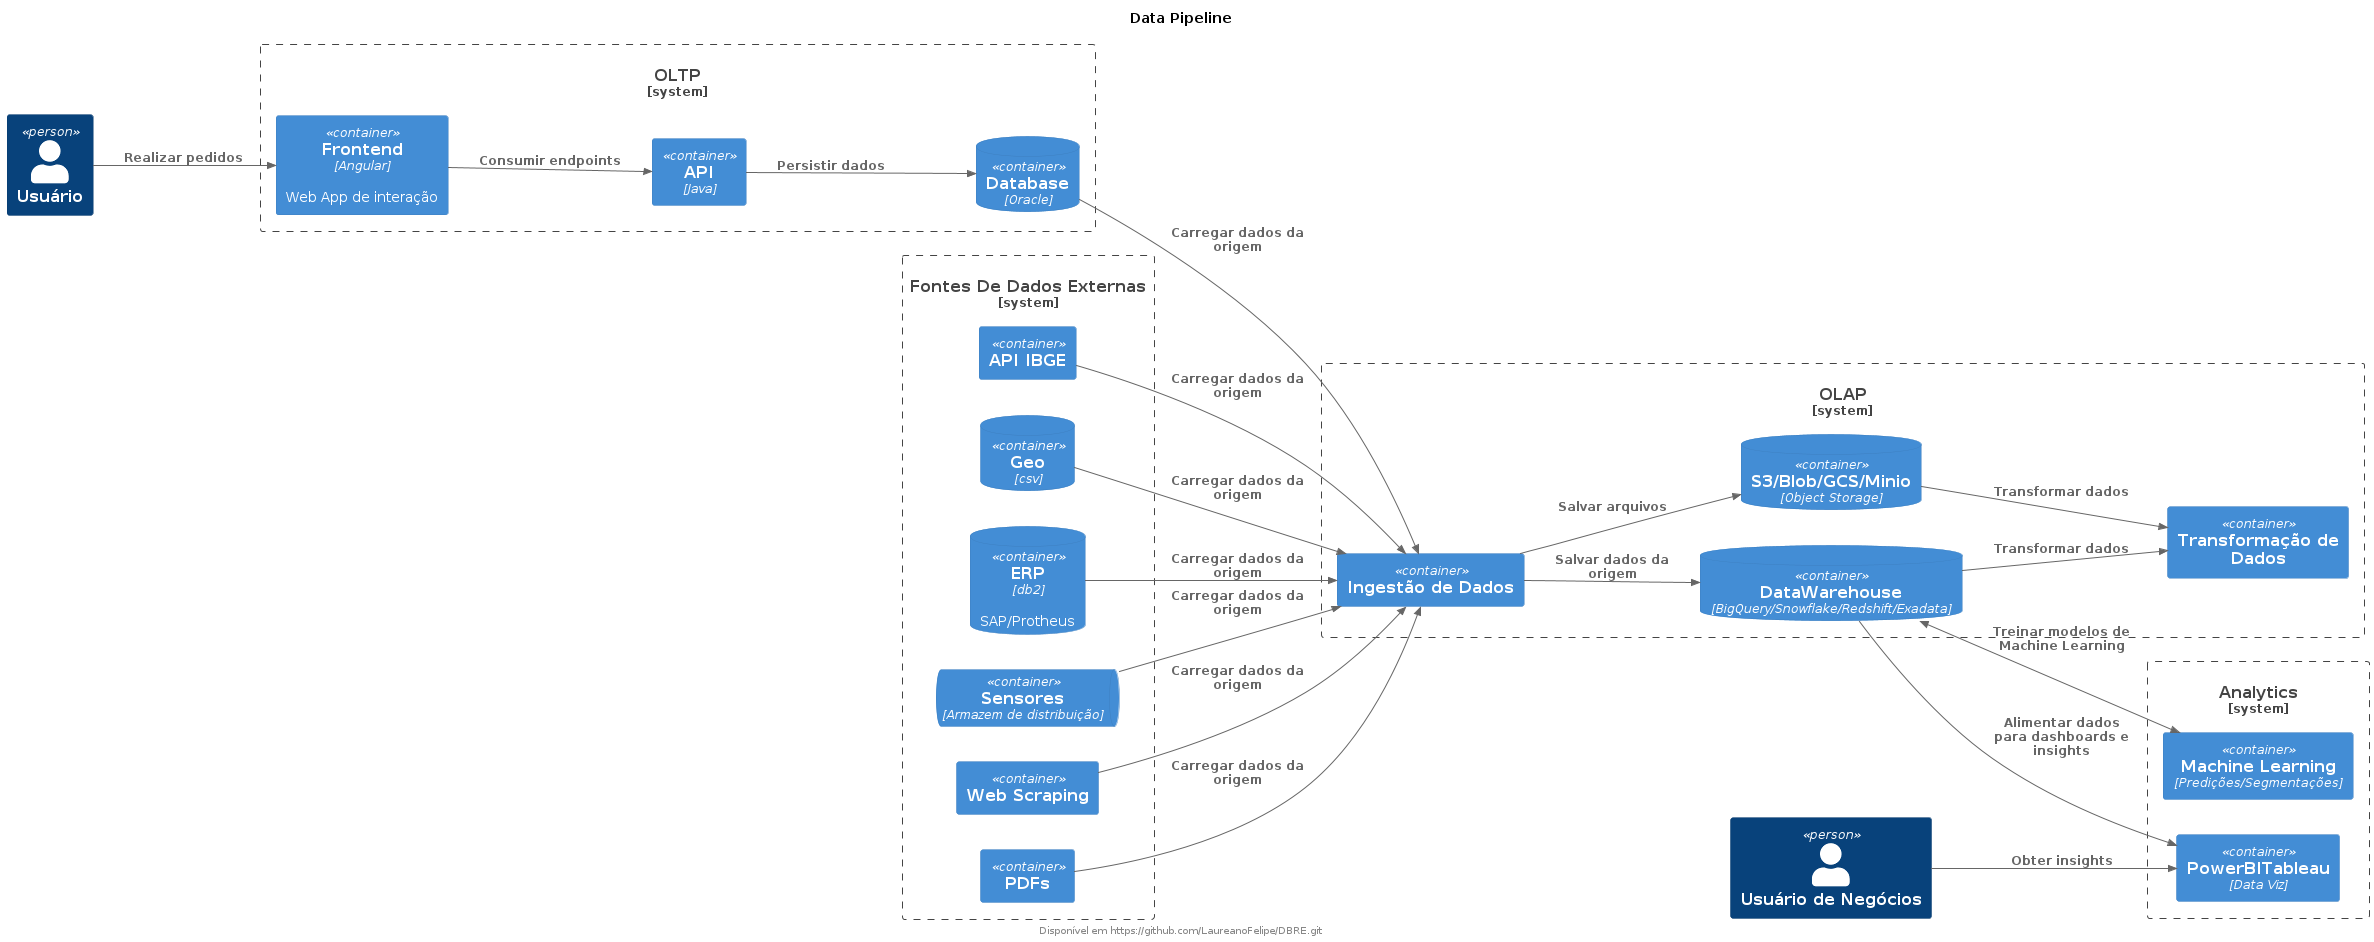

The diagram above was rendered by PlantUML. Its source (embedded in the PNG):
@startuml diagram
title Data Pipeline
footer Disponível em https://github.com/LaureanoFelipe/DBRE.git

!include https://raw.githubusercontent.com/plantuml-stdlib/C4-PlantUML/master/C4_Context.puml
!include https://raw.githubusercontent.com/plantuml-stdlib/C4-PlantUML/master/C4_Container.puml
LAYOUT_LANDSCAPE()

Person(user, "Usuário")
Person(user_business, "Usuário de Negócios")

System_Boundary(oltp, "OLTP"){
    Container(frontend, "Frontend", "Angular", "Web App de interação")
    Container(api, "API", "Java")
    ContainerDb(db, "Database", "Oracle")
}

System_Boundary(data_sources, "Fontes De Dados Externas"){
    Container(ibge, "API IBGE")
    ContainerDb(correio, "Geo", "csv")
    ContainerDb(erp, "ERP", "db2", "SAP/Protheus")
    ContainerQueue(iot, "Sensores", "Armazem de distribuição")
    Container(scraping, "Web Scraping")
    Container(pdf, "PDFs")
}

System_Boundary(olap, "OLAP"){
    Container(extraction, "Ingestão de Dados")
    ContainerDb(object_storage, "S3/Blob/GCS/Minio", "Object Storage")
    ContainerDb(dw, "DataWarehouse", "BigQuery/Snowflake/Redshift/Exadata")
    Container(transformation, "Transformação de Dados")
    
    Rel(extraction, dw, "Salvar dados da origem")
    Rel(extraction, object_storage, "Salvar arquivos")
    Rel(dw, transformation, "Transformar dados")
    Rel(object_storage, transformation, "Transformar dados")
}

System_Boundary(analytics, "Analytics"){
    Container(dataviz, "PowerBITableau", "Data Viz")
    Container(ml, "Machine Learning", "Predições/Segmentações")
}

Rel(user, frontend, "Realizar pedidos")
Rel(user_business, dataviz, "Obter insights")
Rel(frontend, api, "Consumir endpoints")
Rel(api, db, "Persistir dados")
Rel(db, extraction, "Carregar dados da origem")
Rel(ibge, extraction, "Carregar dados da origem")
Rel(correio, extraction, "Carregar dados da origem")
Rel(erp, extraction, "Carregar dados da origem")
Rel(iot, extraction, "Carregar dados da origem")
Rel(scraping, extraction, "Carregar dados da origem")
Rel(pdf, extraction, "Carregar dados da origem")
Rel(dw, dataviz, "Alimentar dados para dashboards e insights")
BiRel(dw, ml, "Treinar modelos de Machine Learning")

@enduml